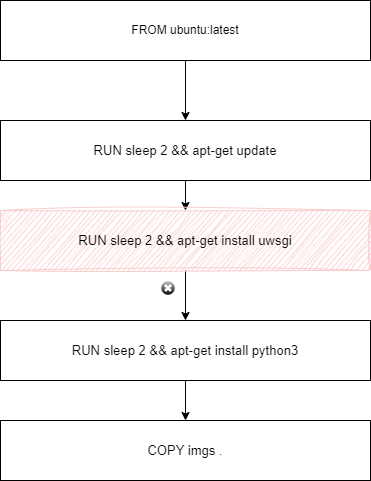

The diagram above was exported from draw.io. Its source (the exported page's mxGraphModel, read from the mxfile embedded in the PNG):
<mxGraphModel dx="2058" dy="822" grid="1" gridSize="10" guides="1" tooltips="1" connect="1" arrows="1" fold="1" page="1" pageScale="1" pageWidth="850" pageHeight="1100" math="0" shadow="0">
  <root>
    <mxCell id="0" />
    <mxCell id="1" parent="0" />
    <mxCell id="vR0YpjPXeKT_Gb-V9K6A-6" value="" style="edgeStyle=orthogonalEdgeStyle;rounded=0;orthogonalLoop=1;jettySize=auto;html=1;" edge="1" parent="1" source="vR0YpjPXeKT_Gb-V9K6A-1" target="vR0YpjPXeKT_Gb-V9K6A-2">
      <mxGeometry relative="1" as="geometry" />
    </mxCell>
    <mxCell id="vR0YpjPXeKT_Gb-V9K6A-1" value="FROM ubuntu:latest" style="rounded=0;whiteSpace=wrap;html=1;" vertex="1" parent="1">
      <mxGeometry x="170" y="70" width="370" height="60" as="geometry" />
    </mxCell>
    <mxCell id="vR0YpjPXeKT_Gb-V9K6A-7" value="" style="edgeStyle=orthogonalEdgeStyle;rounded=0;orthogonalLoop=1;jettySize=auto;html=1;" edge="1" parent="1" source="vR0YpjPXeKT_Gb-V9K6A-2" target="vR0YpjPXeKT_Gb-V9K6A-4">
      <mxGeometry relative="1" as="geometry" />
    </mxCell>
    <mxCell id="vR0YpjPXeKT_Gb-V9K6A-2" value="&lt;p style=&quot;background-color: rgb(255, 255, 255); color: rgb(8, 8, 8); font-size: 9.8pt;&quot;&gt;RUN sleep 2 &amp;amp;&amp;amp; apt-get update&lt;/p&gt;" style="rounded=0;whiteSpace=wrap;html=1;" vertex="1" parent="1">
      <mxGeometry x="170" y="190" width="370" height="60" as="geometry" />
    </mxCell>
    <mxCell id="vR0YpjPXeKT_Gb-V9K6A-11" value="" style="edgeStyle=orthogonalEdgeStyle;rounded=0;orthogonalLoop=1;jettySize=auto;html=1;" edge="1" parent="1" source="vR0YpjPXeKT_Gb-V9K6A-3" target="vR0YpjPXeKT_Gb-V9K6A-5">
      <mxGeometry relative="1" as="geometry" />
    </mxCell>
    <mxCell id="vR0YpjPXeKT_Gb-V9K6A-3" value="&lt;p style=&quot;background-color: rgb(255, 255, 255); color: rgb(8, 8, 8); font-size: 9.8pt;&quot;&gt;RUN sleep 2 &amp;amp;&amp;amp; apt-get install python3&lt;/p&gt;" style="rounded=0;whiteSpace=wrap;html=1;" vertex="1" parent="1">
      <mxGeometry x="170" y="390" width="370" height="60" as="geometry" />
    </mxCell>
    <mxCell id="vR0YpjPXeKT_Gb-V9K6A-10" value="" style="edgeStyle=orthogonalEdgeStyle;rounded=0;orthogonalLoop=1;jettySize=auto;html=1;" edge="1" parent="1" source="vR0YpjPXeKT_Gb-V9K6A-4" target="vR0YpjPXeKT_Gb-V9K6A-3">
      <mxGeometry relative="1" as="geometry" />
    </mxCell>
    <mxCell id="vR0YpjPXeKT_Gb-V9K6A-4" value="&lt;p style=&quot;color: rgb(8, 8, 8); font-size: 9.8pt;&quot;&gt;RUN sleep 2 &amp;amp;&amp;amp; apt-get install uwsgi&lt;/p&gt;" style="rounded=0;whiteSpace=wrap;html=1;fillColor=#f8cecc;strokeColor=#f8cecc;gradientColor=none;glass=0;sketch=1;curveFitting=1;jiggle=2;" vertex="1" parent="1">
      <mxGeometry x="170" y="280" width="370" height="60" as="geometry" />
    </mxCell>
    <mxCell id="vR0YpjPXeKT_Gb-V9K6A-5" value="&lt;p style=&quot;background-color: rgb(255, 255, 255); color: rgb(8, 8, 8); font-size: 9.8pt;&quot;&gt;COPY imgs .&lt;/p&gt;" style="rounded=0;whiteSpace=wrap;html=1;" vertex="1" parent="1">
      <mxGeometry x="170" y="490" width="370" height="60" as="geometry" />
    </mxCell>
    <mxCell id="vR0YpjPXeKT_Gb-V9K6A-12" value="" style="verticalLabelPosition=bottom;verticalAlign=top;html=1;shadow=0;dashed=0;strokeWidth=1;shape=mxgraph.ios.iDeleteApp;fillColor=#cccccc;fillColor2=#000000;strokeColor=#ffffff;sketch=0;" vertex="1" parent="1">
      <mxGeometry x="330" y="350" width="15" height="15" as="geometry" />
    </mxCell>
  </root>
</mxGraphModel>